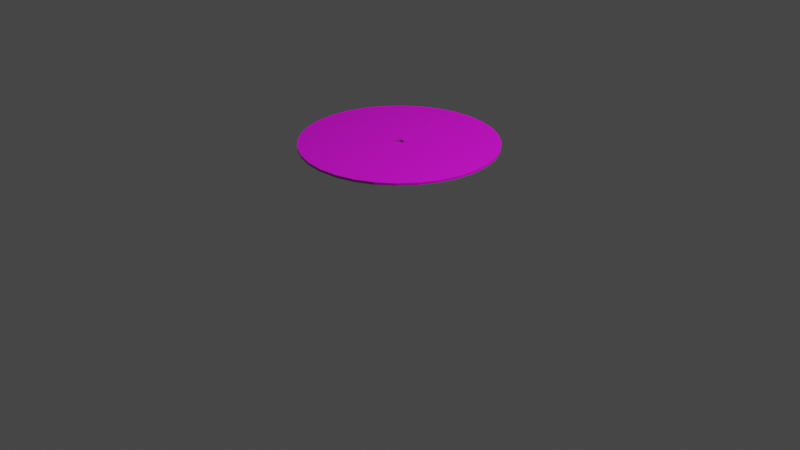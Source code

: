 # Source: RecordDisc.blend  (saved by Blender 2.80.75; exported with 4.5.12 LTS)
import bpy
from mathutils import Matrix  # noqa: F401  (used for matrix-valued properties, if any)

bpy.ops.wm.read_factory_settings(use_empty=True)
scene = bpy.context.scene
scene.name = 'Scene'

# ---- collections
col_collection = bpy.data.collections.new('Collection'); scene.collection.children.link(col_collection)

# ---- images (referenced by path relative to the original .blend; pixels are not part of the script)
import os
ASSET_DIR = os.environ.get("B2B_ASSET_DIR", "")  # directory of the original .blend (textures are referenced by path, not embedded)
HERE = os.path.dirname(os.path.abspath(__file__))  # packed textures are extracted next to this script under _unpacked/

def load_image(name, relpath, width, height, colorspace="sRGB"):
    """Load a texture the original file referenced (path relative to the .blend, or extracted next to this script)."""
    p = next((c for c in (os.path.join(HERE, relpath), os.path.join(ASSET_DIR, relpath)) if relpath and os.path.exists(c)), "")
    if p:
        img = bpy.data.images.load(p, check_existing=True)
        img.name = name
    else:  # same state as the original file: an image datablock whose file is absent (Cycles renders it pink)
        img = bpy.data.images.new(name, width, height)
        img.source = "FILE"
        img.filepath = "//" + (relpath or name)
    img.colorspace_settings.name = colorspace
    return img
img_disk_png = load_image('Disk.png', 'Disk.png', 1024, 1024, 'sRGB')

# ---- materials (node trees are filled in below, after node groups)
mat_material_001 = bpy.data.materials.new('Material.001')
mat_material_001.use_transparent_shadow = False

# ---- material node trees
mat_material_001.use_nodes = True; mat_material_001.node_tree.nodes.clear()
_N = mat_material_001.node_tree.nodes; _L = mat_material_001.node_tree.links
n0 = _N.new('ShaderNodeOutputMaterial'); n0.name = 'Material Output'; n0.location = (300, 300)
n1 = _N.new('ShaderNodeBsdfPrincipled'); n1.name = 'Principled BSDF'; n1.location = (10, 300)
n1.distribution = 'GGX'
n1.subsurface_method = 'BURLEY'
n1.inputs[3].default_value = 1.45
n1.inputs[27].default_value = (0.0, 0.0, 0.0, 1.0)
n1.inputs[28].default_value = 1.0
n2 = _N.new('ShaderNodeTexImage'); n2.name = 'Image Texture'; n2.location = (-280, 280)
n2.image = img_disk_png
_L.new(n1.outputs[0], n0.inputs[0])
_L.new(n2.outputs[0], n1.inputs[0])
n0.is_active_output = True

# ---- world
world_world = bpy.data.worlds.new('World'); scene.world = world_world
world_world.use_nodes = True; world_world.node_tree.nodes.clear()
_N = world_world.node_tree.nodes; _L = world_world.node_tree.links
n0 = _N.new('ShaderNodeOutputWorld'); n0.name = 'World Output'; n0.location = (300, 300)
n1 = _N.new('ShaderNodeBackground'); n1.name = 'Background'; n1.location = (10, 300)
n1.inputs[0].default_value = (0.05088, 0.05088, 0.05088, 1.0)
_L.new(n1.outputs[0], n0.inputs[0])
n0.is_active_output = True
world_world.color = (0.05088, 0.05088, 0.05088)
world_world.use_sun_shadow = False
world_world.sun_shadow_jitter_overblur = 0.0

# ---- cameras
cam_camera = bpy.data.cameras.new('Camera')
cam_camera.clip_end = 100.0
cam_camera.ortho_scale = 7.314

# ---- lights
light_light = bpy.data.lights.new('Light', 'POINT')
light_light.transmission_factor = 0.0
light_light.energy = 1000.0
light_light.shadow_soft_size = 0.1
light_light.shadow_maximum_resolution = 0.006
light_light.use_absolute_resolution = True

# ---- meshes
me_cylinder = bpy.data.meshes.new('Cylinder')
me_cylinder.from_pydata([(-3.645e-07, 0.0454, -1.0), (-3.645e-07, 0.0454, -0.974), (0.008858, 0.04453, -1.0), (0.008858, 0.04453, -0.974), (0.01738, 0.04195, -1.0), (0.01738, 0.04195, -0.974), (0.02522, 0.03775, -1.0), (0.02522, 0.03775, -0.974), (0.0321, 0.0321, -1.0), (0.0321, 0.0321, -0.974), (0.03775, 0.02522, -1.0), (0.03775, 0.02522, -0.974), (0.04195, 0.01738, -1.0), (0.04195, 0.01738, -0.974), (0.04453, 0.008858, -1.0), (0.04453, 0.008858, -0.974), (0.0454, -7.101e-08, -1.0), (0.0454, -7.101e-08, -0.974), (0.04453, -0.008858, -1.0), (0.04453, -0.008858, -0.974), (0.04195, -0.01738, -1.0), (0.04195, -0.01738, -0.974), (0.03775, -0.02522, -1.0), (0.03775, -0.02522, -0.974), (0.03211, -0.03211, -1.0), (0.03211, -0.03211, -0.974), (0.02522, -0.03775, -1.0), (0.02522, -0.03775, -0.974), (0.01738, -0.04195, -1.0), (0.01738, -0.04195, -0.974), (0.008858, -0.04453, -1.0), (0.008858, -0.04453, -0.974), (-3.283e-08, -0.0454, -1.0), (-2.925e-08, -0.0454, -0.974), (-0.008858, -0.04453, -1.0), (-0.008858, -0.04453, -0.974), (-0.01738, -0.04195, -1.0), (-0.01738, -0.04195, -0.974), (-0.02522, -0.03775, -1.0), (-0.02522, -0.03775, -0.974), (-0.03211, -0.03211, -1.0), (-0.03211, -0.03211, -0.974), (-0.03775, -0.02522, -1.0), (-0.03775, -0.02522, -0.974), (-0.04195, -0.01738, -1.0), (-0.04195, -0.01738, -0.974), (-0.04453, -0.008858, -1.0), (-0.04453, -0.008858, -0.974), (-0.0454, 9.37e-08, -1.0), (-0.0454, 9.37e-08, -0.974), (-0.04453, 0.008858, -1.0), (-0.04453, 0.008858, -0.974), (-0.04195, 0.01738, -1.0), (-0.04195, 0.01738, -0.974), (-0.03775, 0.02522, -1.0), (-0.03775, 0.02522, -0.974), (-0.03211, 0.03211, -1.0), (-0.03211, 0.03211, -0.974), (-0.02522, 0.03775, -1.0), (-0.02522, 0.03775, -0.974), (-0.01738, 0.04195, -1.0), (-0.01738, 0.04195, -0.974), (-0.008857, 0.04453, -1.0), (-0.008857, 0.04453, -0.974), (0.1951, 0.9808, -0.974), (0.0, 1.0, -0.974), (0.3827, 0.9239, -0.974), (0.5556, 0.8315, -0.974), (0.7071, 0.7071, -0.974), (0.8315, 0.5556, -0.974), (0.9239, 0.3827, -0.974), (0.9808, 0.1951, -0.974), (1.0, 7.55e-08, -0.974), (0.9808, -0.1951, -0.974), (0.9239, -0.3827, -0.974), (0.8315, -0.5556, -0.974), (0.7071, -0.7071, -0.974), (0.5556, -0.8315, -0.974), (0.3827, -0.9239, -0.974), (0.1951, -0.9808, -0.974), (-3.258e-07, -1.0, -0.974), (-0.1951, -0.9808, -0.974), (-0.3827, -0.9239, -0.974), (-0.5556, -0.8315, -0.974), (-0.7071, -0.7071, -0.974), (-0.8315, -0.5556, -0.974), (-0.9239, -0.3827, -0.974), (-0.9808, -0.1951, -0.974), (-1.0, 9.656e-07, -0.974), (-0.9808, 0.1951, -0.974), (-0.9239, 0.3827, -0.974), (-0.8315, 0.5556, -0.974), (-0.7071, 0.7071, -0.974), (-0.5556, 0.8315, -0.974), (-0.3827, 0.9239, -0.974), (-0.1951, 0.9808, -0.974), (0.0, 1.0, -1.0), (0.1951, 0.9808, -1.0), (0.3827, 0.9239, -1.0), (0.5556, 0.8315, -1.0), (0.7071, 0.7071, -1.0), (0.8315, 0.5556, -1.0), (0.9239, 0.3827, -1.0), (0.9808, 0.1951, -1.0), (1.0, 7.55e-08, -1.0), (0.9808, -0.1951, -1.0), (0.9239, -0.3827, -1.0), (0.8315, -0.5556, -1.0), (0.7071, -0.7071, -1.0), (0.5556, -0.8315, -1.0), (0.3827, -0.9239, -1.0), (0.1951, -0.9808, -1.0), (-3.258e-07, -1.0, -1.0), (-0.1951, -0.9808, -1.0), (-0.3827, -0.9239, -1.0), (-0.5556, -0.8315, -1.0), (-0.7071, -0.7071, -1.0), (-0.8315, -0.5556, -1.0), (-0.9239, -0.3827, -1.0), (-0.9808, -0.1951, -1.0), (-1.0, 9.656e-07, -1.0), (-0.9808, 0.1951, -1.0), (-0.9239, 0.3827, -1.0), (-0.8315, 0.5556, -1.0), (-0.7071, 0.7071, -1.0), (-0.5556, 0.8315, -1.0), (-0.3827, 0.9239, -1.0), (-0.1951, 0.9808, -1.0)], [], [(96, 65, 64, 97), (97, 64, 66, 98), (98, 66, 67, 99), (99, 67, 68, 100), (100, 68, 69, 101), (101, 69, 70, 102), (102, 70, 71, 103), (103, 71, 72, 104), (104, 72, 73, 105), (105, 73, 74, 106), (106, 74, 75, 107), (107, 75, 76, 108), (108, 76, 77, 109), (109, 77, 78, 110), (110, 78, 79, 111), (111, 79, 80, 112), (112, 80, 81, 113), (113, 81, 82, 114), (114, 82, 83, 115), (115, 83, 84, 116), (116, 84, 85, 117), (117, 85, 86, 118), (118, 86, 87, 119), (119, 87, 88, 120), (120, 88, 89, 121), (121, 89, 90, 122), (122, 90, 91, 123), (123, 91, 92, 124), (124, 92, 93, 125), (125, 93, 94, 126), (3, 1, 0, 2), (126, 94, 95, 127), (127, 95, 65, 96), (1, 3, 64, 65), (3, 5, 66, 64), (5, 7, 67, 66), (7, 9, 68, 67), (9, 11, 69, 68), (11, 13, 70, 69), (13, 15, 71, 70), (15, 17, 72, 71), (17, 19, 73, 72), (19, 21, 74, 73), (21, 23, 75, 74), (23, 25, 76, 75), (25, 27, 77, 76), (27, 29, 78, 77), (29, 31, 79, 78), (31, 33, 80, 79), (33, 35, 81, 80), (35, 37, 82, 81), (37, 39, 83, 82), (39, 41, 84, 83), (41, 43, 85, 84), (43, 45, 86, 85), (45, 47, 87, 86), (47, 49, 88, 87), (49, 51, 89, 88), (51, 53, 90, 89), (53, 55, 91, 90), (55, 57, 92, 91), (57, 59, 93, 92), (59, 61, 94, 93), (61, 63, 95, 94), (63, 1, 65, 95), (2, 0, 96, 97), (4, 2, 97, 98), (6, 4, 98, 99), (8, 6, 99, 100), (10, 8, 100, 101), (12, 10, 101, 102), (14, 12, 102, 103), (16, 14, 103, 104), (18, 16, 104, 105), (20, 18, 105, 106), (22, 20, 106, 107), (24, 22, 107, 108), (26, 24, 108, 109), (28, 26, 109, 110), (30, 28, 110, 111), (32, 30, 111, 112), (34, 32, 112, 113), (36, 34, 113, 114), (38, 36, 114, 115), (40, 38, 115, 116), (42, 40, 116, 117), (44, 42, 117, 118), (46, 44, 118, 119), (48, 46, 119, 120), (50, 48, 120, 121), (52, 50, 121, 122), (54, 52, 122, 123), (56, 54, 123, 124), (58, 56, 124, 125), (60, 58, 125, 126), (62, 60, 126, 127), (0, 62, 127, 96), (5, 3, 2, 4), (7, 5, 4, 6), (9, 7, 6, 8), (11, 9, 8, 10), (13, 11, 10, 12), (15, 13, 12, 14), (17, 15, 14, 16), (19, 17, 16, 18), (21, 19, 18, 20), (23, 21, 20, 22), (25, 23, 22, 24), (27, 25, 24, 26), (29, 27, 26, 28), (31, 29, 28, 30), (33, 31, 30, 32), (35, 33, 32, 34), (37, 35, 34, 36), (39, 37, 36, 38), (41, 39, 38, 40), (43, 41, 40, 42), (45, 43, 42, 44), (47, 45, 44, 46), (49, 47, 46, 48), (51, 49, 48, 50), (53, 51, 50, 52), (55, 53, 52, 54), (57, 55, 54, 56), (59, 57, 56, 58), (61, 59, 58, 60), (63, 61, 60, 62), (1, 63, 62, 0)])
_uv = me_cylinder.uv_layers.new(name='UVMap')
_uv.uv.foreach_set('vector', [0.9925, 0.8837, 0.9925, 0.9808, 0.9865, 0.9808, 0.9865, 0.8837, 0.9865, 0.8837, 0.9865, 0.9808, 0.9804, 0.9808, 0.9804, 0.8837, 0.9804, 0.8837, 0.9804, 0.9808, 0.9743, 0.9808, 0.9743, 0.8837, 0.9743, 0.8837, 0.9743, 0.9808, 0.9683, 0.9808, 0.9683, 0.8837, 0.9683, 0.8837, 0.9683, 0.9808, 0.9622, 0.9808, 0.9622, 0.8837, 0.9622, 0.8837, 0.9622, 0.9808, 0.9561, 0.9808, 0.9561, 0.8837, 0.9561, 0.8837, 0.9561, 0.9808, 0.95, 0.9808, 0.95, 0.8837, 0.95, 0.8837, 0.95, 0.9808, 0.944, 0.9808, 0.944, 0.8837, 0.944, 0.8837, 0.944, 0.9808, 0.9379, 0.9808, 0.9379, 0.8837, 0.9379, 0.8837, 0.9379, 0.9808, 0.9318, 0.9808, 0.9318, 0.8837, 0.9318, 0.8837, 0.9318, 0.9808, 0.9257, 0.9808, 0.9257, 0.8837, 0.9257, 0.8837, 0.9257, 0.9808, 0.9197, 0.9808, 0.9197, 0.8837, 0.9197, 0.8837, 0.9197, 0.9808, 0.9136, 0.9808, 0.9136, 0.8837, 0.9136, 0.8837, 0.9136, 0.9808, 0.9075, 0.9808, 0.9075, 0.8837, 0.9075, 0.8837, 0.9075, 0.9808, 0.9015, 0.9808, 0.9015, 0.8837, 0.9015, 0.8837, 0.9015, 0.9808, 0.8954, 0.9808, 0.8954, 0.8837, 0.8954, 0.8837, 0.8954, 0.9808, 0.8893, 0.9808, 0.8893, 0.8837, 0.8893, 0.8837, 0.8893, 0.9808, 0.8832, 0.9808, 0.8832, 0.8837, 0.8832, 0.8837, 0.8832, 0.9808, 0.8772, 0.9808, 0.8772, 0.8837, 0.8772, 0.8837, 0.8772, 0.9808, 0.8711, 0.9808, 0.8711, 0.8837, 0.8711, 0.8837, 0.8711, 0.9808, 0.865, 0.9808, 0.865, 0.8837, 0.865, 0.8837, 0.865, 0.9808, 0.8589, 0.9808, 0.8589, 0.8837, 0.8589, 0.8837, 0.8589, 0.9808, 0.8529, 0.9808, 0.8529, 0.8837, 0.8529, 0.8837, 0.8529, 0.9808, 0.8468, 0.9808, 0.8468, 0.8837, 0.8468, 0.8837, 0.8468, 0.9808, 0.8407, 0.9808, 0.8407, 0.8837, 0.8407, 0.8837, 0.8407, 0.9808, 0.8347, 0.9808, 0.8347, 0.8837, 0.8347, 0.8837, 0.8347, 0.9808, 0.8286, 0.9808, 0.8286, 0.8837, 0.8286, 0.8837, 0.8286, 0.9808, 0.8225, 0.9808, 0.8225, 0.8837, 0.8225, 0.8837, 0.8225, 0.9808, 0.8164, 0.9808, 0.8164, 0.8837, 0.8164, 0.8837, 0.8164, 0.9808, 0.8104, 0.9808, 0.8104, 0.8837, 0.2521, 0.2607, 0.25, 0.2609, 0.75, 0.2609, 0.7521, 0.2607, 0.8104, 0.8837, 0.8104, 0.9808, 0.8043, 0.9808, 0.8043, 0.8837, 0.8043, 0.8837, 0.8043, 0.9808, 0.7982, 0.9808, 0.7982, 0.8837, 0.5005, 0.6027, 0.5206, 0.6007, 0.5938, 0.9685, 0.5005, 0.9777, 0.5206, 0.6007, 0.54, 0.5948, 0.6835, 0.9413, 0.5938, 0.9685, 0.54, 0.5948, 0.5578, 0.5853, 0.7661, 0.8971, 0.6835, 0.9413, 0.5578, 0.5853, 0.5734, 0.5725, 0.8386, 0.8377, 0.7661, 0.8971, 0.5734, 0.5725, 0.5862, 0.5569, 0.898, 0.7652, 0.8386, 0.8377, 0.5862, 0.5569, 0.5957, 0.5391, 0.9422, 0.6826, 0.898, 0.7652, 0.5957, 0.5391, 0.6016, 0.5197, 0.9694, 0.5929, 0.9422, 0.6826, 0.6016, 0.5197, 0.6036, 0.4997, 0.9786, 0.4997, 0.9694, 0.5929, 0.6036, 0.4997, 0.6016, 0.4796, 0.9694, 0.4064, 0.9786, 0.4997, 0.6016, 0.4796, 0.5957, 0.4602, 0.9422, 0.3167, 0.9694, 0.4064, 0.5957, 0.4602, 0.5862, 0.4424, 0.898, 0.2341, 0.9422, 0.3167, 0.5862, 0.4424, 0.5734, 0.4268, 0.8386, 0.1616, 0.898, 0.2341, 0.5734, 0.4268, 0.5578, 0.414, 0.7661, 0.1022, 0.8386, 0.1616, 0.5578, 0.414, 0.54, 0.4045, 0.6835, 0.05799, 0.7661, 0.1022, 0.54, 0.4045, 0.5206, 0.3986, 0.5938, 0.03079, 0.6835, 0.05799, 0.5206, 0.3986, 0.5005, 0.3966, 0.5005, 0.0216, 0.5938, 0.03079, 0.5005, 0.3966, 0.4804, 0.3986, 0.4073, 0.03079, 0.5005, 0.0216, 0.4804, 0.3986, 0.4611, 0.4045, 0.3176, 0.05799, 0.4073, 0.03079, 0.4611, 0.4045, 0.4433, 0.414, 0.2349, 0.1022, 0.3176, 0.05799, 0.4433, 0.414, 0.4277, 0.4268, 0.1625, 0.1616, 0.2349, 0.1022, 0.4277, 0.4268, 0.4149, 0.4424, 0.1031, 0.2341, 0.1625, 0.1616, 0.4149, 0.4424, 0.4054, 0.4602, 0.05888, 0.3167, 0.1031, 0.2341, 0.4054, 0.4602, 0.3995, 0.4796, 0.03168, 0.4064, 0.05888, 0.3167, 0.3995, 0.4796, 0.3975, 0.4997, 0.02249, 0.4997, 0.03168, 0.4064, 0.3975, 0.4997, 0.3995, 0.5197, 0.03168, 0.5929, 0.02249, 0.4997, 0.3995, 0.5197, 0.4054, 0.5391, 0.05888, 0.6826, 0.03168, 0.5929, 0.4054, 0.5391, 0.4149, 0.5569, 0.1031, 0.7652, 0.05888, 0.6826, 0.4149, 0.5569, 0.4277, 0.5725, 0.1625, 0.8377, 0.1031, 0.7652, 0.4277, 0.5725, 0.4433, 0.5853, 0.235, 0.8971, 0.1625, 0.8377, 0.4433, 0.5853, 0.4611, 0.5948, 0.3176, 0.9413, 0.235, 0.8971, 0.4611, 0.5948, 0.4804, 0.6007, 0.4073, 0.9685, 0.3176, 0.9413, 0.4804, 0.6007, 0.5005, 0.6027, 0.5005, 0.9777, 0.4073, 0.9685, 0.5202, 0.602, 0.4999, 0.604, 0.4999, 0.9713, 0.5918, 0.9623, 0.5396, 0.5961, 0.5202, 0.602, 0.5918, 0.9623, 0.6802, 0.9355, 0.5576, 0.5865, 0.5396, 0.5961, 0.6802, 0.9355, 0.7616, 0.8919, 0.5733, 0.5736, 0.5576, 0.5865, 0.7616, 0.8919, 0.833, 0.8333, 0.5862, 0.5579, 0.5733, 0.5736, 0.833, 0.8333, 0.8916, 0.762, 0.5958, 0.54, 0.5862, 0.5579, 0.8916, 0.762, 0.9351, 0.6805, 0.6017, 0.5205, 0.5958, 0.54, 0.9351, 0.6805, 0.9619, 0.5921, 0.6037, 0.5003, 0.6017, 0.5205, 0.9619, 0.5921, 0.971, 0.5003, 0.6017, 0.48, 0.6037, 0.5003, 0.971, 0.5003, 0.9619, 0.4084, 0.5958, 0.4605, 0.6017, 0.48, 0.9619, 0.4084, 0.9351, 0.32, 0.5862, 0.4426, 0.5958, 0.4605, 0.9351, 0.32, 0.8916, 0.2385, 0.5733, 0.4269, 0.5862, 0.4426, 0.8916, 0.2385, 0.833, 0.1672, 0.5576, 0.414, 0.5733, 0.4269, 0.833, 0.1672, 0.7616, 0.1086, 0.5396, 0.4044, 0.5576, 0.414, 0.7616, 0.1086, 0.6802, 0.06505, 0.5202, 0.3985, 0.5396, 0.4044, 0.6802, 0.06505, 0.5918, 0.03824, 0.4999, 0.3965, 0.5202, 0.3985, 0.5918, 0.03824, 0.4999, 0.02919, 0.4797, 0.3985, 0.4999, 0.3965, 0.4999, 0.02919, 0.408, 0.03824, 0.4602, 0.4044, 0.4797, 0.3985, 0.408, 0.03824, 0.3196, 0.06505, 0.4423, 0.414, 0.4602, 0.4044, 0.3196, 0.06505, 0.2382, 0.1086, 0.4265, 0.4269, 0.4423, 0.414, 0.2382, 0.1086, 0.1668, 0.1672, 0.4136, 0.4426, 0.4265, 0.4269, 0.1668, 0.1672, 0.1082, 0.2385, 0.404, 0.4605, 0.4136, 0.4426, 0.1082, 0.2385, 0.06471, 0.32, 0.3981, 0.48, 0.404, 0.4605, 0.06471, 0.32, 0.03791, 0.4084, 0.3961, 0.5003, 0.3981, 0.48, 0.03791, 0.4084, 0.02885, 0.5003, 0.3981, 0.5205, 0.3961, 0.5003, 0.02885, 0.5003, 0.03791, 0.5921, 0.404, 0.54, 0.3981, 0.5205, 0.03791, 0.5921, 0.06471, 0.6805, 0.4136, 0.5579, 0.404, 0.54, 0.06471, 0.6805, 0.1082, 0.762, 0.4265, 0.5736, 0.4136, 0.5579, 0.1082, 0.762, 0.1668, 0.8333, 0.4423, 0.5865, 0.4265, 0.5736, 0.1668, 0.8333, 0.2382, 0.8919, 0.4602, 0.5961, 0.4423, 0.5865, 0.2382, 0.8919, 0.3196, 0.9355, 0.4797, 0.602, 0.4602, 0.5961, 0.3196, 0.9355, 0.408, 0.9623, 0.4999, 0.604, 0.4797, 0.602, 0.408, 0.9623, 0.4999, 0.9713, 0.2542, 0.2601, 0.2521, 0.2607, 0.7521, 0.2607, 0.7542, 0.2601, 0.2561, 0.2591, 0.2542, 0.2601, 0.7542, 0.2601, 0.7561, 0.2591, 0.2577, 0.2577, 0.2561, 0.2591, 0.7561, 0.2591, 0.7577, 0.2577, 0.2591, 0.2561, 0.2577, 0.2577, 0.7577, 0.2577, 0.7591, 0.2561, 0.2601, 0.2542, 0.2591, 0.2561, 0.7591, 0.2561, 0.7601, 0.2542, 0.2607, 0.2521, 0.2601, 0.2542, 0.7601, 0.2542, 0.7607, 0.2521, 0.2609, 0.25, 0.2607, 0.2521, 0.7607, 0.2521, 0.7609, 0.25, 0.2607, 0.2479, 0.2609, 0.25, 0.7609, 0.25, 0.7607, 0.2479, 0.2601, 0.2458, 0.2607, 0.2479, 0.7607, 0.2479, 0.7601, 0.2458, 0.2591, 0.2439, 0.2601, 0.2458, 0.7601, 0.2458, 0.7591, 0.2439, 0.2577, 0.2423, 0.2591, 0.2439, 0.7591, 0.2439, 0.7577, 0.2423, 0.2561, 0.2409, 0.2577, 0.2423, 0.7577, 0.2423, 0.7561, 0.2409, 0.2542, 0.2399, 0.2561, 0.2409, 0.7561, 0.2409, 0.7542, 0.2399, 0.2521, 0.2393, 0.2542, 0.2399, 0.7542, 0.2399, 0.7521, 0.2393, 0.25, 0.2391, 0.2521, 0.2393, 0.7521, 0.2393, 0.75, 0.2391, 0.2479, 0.2393, 0.25, 0.2391, 0.75, 0.2391, 0.7479, 0.2393, 0.2458, 0.2399, 0.2479, 0.2393, 0.7479, 0.2393, 0.7458, 0.2399, 0.2439, 0.2409, 0.2458, 0.2399, 0.7458, 0.2399, 0.7439, 0.2409, 0.2423, 0.2423, 0.2439, 0.2409, 0.7439, 0.2409, 0.7423, 0.2423, 0.2409, 0.2439, 0.2423, 0.2423, 0.7423, 0.2423, 0.7409, 0.2439, 0.2399, 0.2458, 0.2409, 0.2439, 0.7409, 0.2439, 0.7399, 0.2458, 0.2393, 0.2479, 0.2399, 0.2458, 0.7399, 0.2458, 0.7393, 0.2479, 0.2391, 0.25, 0.2393, 0.2479, 0.7393, 0.2479, 0.7391, 0.25, 0.2393, 0.2521, 0.2391, 0.25, 0.7391, 0.25, 0.7393, 0.2521, 0.2399, 0.2542, 0.2393, 0.2521, 0.7393, 0.2521, 0.7399, 0.2542, 0.2409, 0.2561, 0.2399, 0.2542, 0.7399, 0.2542, 0.7409, 0.2561, 0.2423, 0.2577, 0.2409, 0.2561, 0.7409, 0.2561, 0.7423, 0.2577, 0.2439, 0.2591, 0.2423, 0.2577, 0.7423, 0.2577, 0.7439, 0.2591, 0.2458, 0.2601, 0.2439, 0.2591, 0.7439, 0.2591, 0.7458, 0.2601, 0.2479, 0.2607, 0.2458, 0.2601, 0.7458, 0.2601, 0.7479, 0.2607, 0.25, 0.2609, 0.2479, 0.2607, 0.7479, 0.2607, 0.75, 0.2609])
me_cylinder.materials.append(mat_material_001)
me_cylinder.use_remesh_preserve_volume = False
me_cylinder.use_remesh_preserve_attributes = False
me_cylinder.use_mirror_vertex_groups = False
me_cylinder.update()

# ---- objects
ob_light = bpy.data.objects.new('Light', light_light)
ob_camera = bpy.data.objects.new('Camera', cam_camera)
ob_cylinder = bpy.data.objects.new('Cylinder', me_cylinder)

# ---- transforms, parenting, visibility, modifiers, constraints
ob_light.location = (4.076, 1.005, 5.904)
ob_light.rotation_euler = (0.6503, 0.05522, 1.866)
ob_light.lock_rotations_4d = False
ob_light.empty_display_type = 'ARROWS'
ob_light.color = (0.0, 0.0, 0.0, 0.0)
ob_light.lineart.crease_threshold = 0.0
ob_camera.location = (7.359, -6.926, 4.958)
ob_camera.rotation_euler = (1.109, 0.0, 0.8149)
ob_camera.lock_rotations_4d = False
ob_camera.empty_display_type = 'ARROWS'
ob_camera.color = (0.0, 0.0, 0.0, 0.0)
ob_camera.display_type = 'WIRE'
ob_camera.lineart.crease_threshold = 0.0
ob_cylinder.location = (0.0, 0.0, 1.818)
ob_cylinder.lineart.crease_threshold = 0.0

# ---- collection membership
col_collection.objects.link(ob_light)
col_collection.objects.link(ob_camera)
col_collection.objects.link(ob_cylinder)

# ---- scene / render settings (as saved in the file)
scene.camera = ob_camera
scene.frame_start = 1; scene.frame_end = 250; scene.frame_set(1)
scene.render.engine = 'BLENDER_EEVEE_NEXT'
scene.cycles.use_denoising = False
scene.cycles.samples = 128
scene.cycles.sampling_pattern = 'TABULATED_SOBOL'
scene.cycles.use_adaptive_sampling = False
scene.cycles.use_light_tree = False
scene.view_settings.view_transform = 'Filmic'
bpy.context.view_layer.update()
